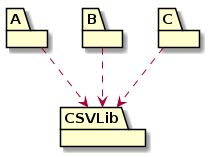

The diagram above was rendered by PlantUML. Its source (embedded in the PNG):
@startuml
package "CSVLib"

package "A"
package "B"
package "C"

A ..> CSVLib
B ..> CSVLib
C ..> CSVLib

@enduml